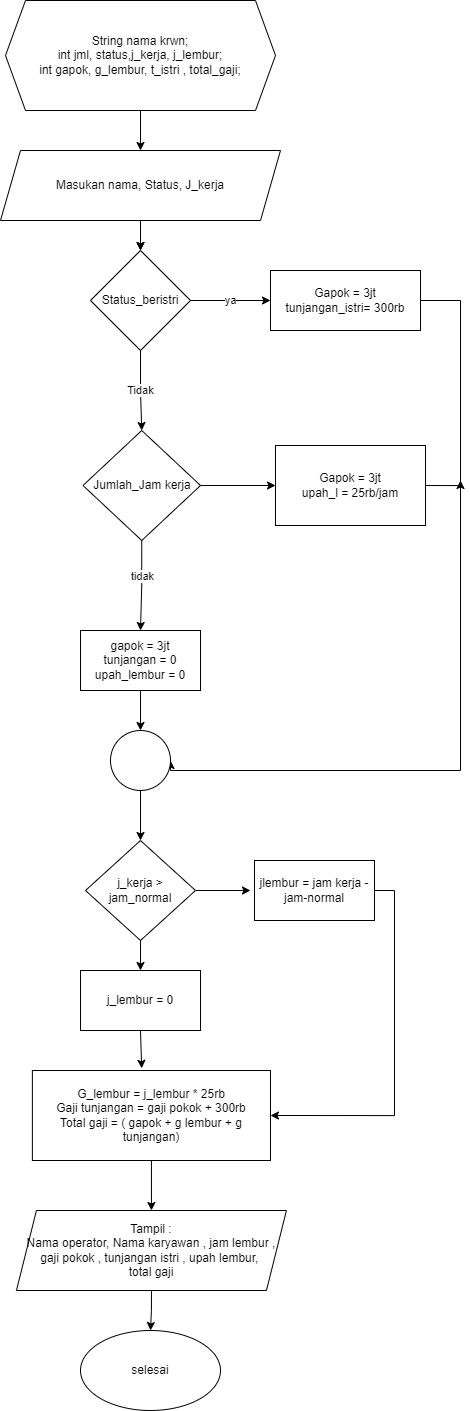

The diagram above was exported from draw.io. Its source (the exported page's mxGraphModel, read from the mxfile embedded in the PNG):
<mxGraphModel dx="708" dy="2226" grid="1" gridSize="10" guides="1" tooltips="1" connect="1" arrows="1" fold="1" page="1" pageScale="1" pageWidth="827" pageHeight="1169" math="0" shadow="0">
  <root>
    <mxCell id="0" />
    <mxCell id="1" parent="0" />
    <mxCell id="XcOoWj8zSAka0RmiDMIu-6" value="ya" style="edgeStyle=orthogonalEdgeStyle;rounded=0;orthogonalLoop=1;jettySize=auto;html=1;exitX=1;exitY=0.5;exitDx=0;exitDy=0;entryX=0;entryY=0.5;entryDx=0;entryDy=0;" edge="1" parent="1" source="XcOoWj8zSAka0RmiDMIu-2" target="XcOoWj8zSAka0RmiDMIu-5">
      <mxGeometry relative="1" as="geometry" />
    </mxCell>
    <mxCell id="XcOoWj8zSAka0RmiDMIu-11" value="Tidak" style="edgeStyle=orthogonalEdgeStyle;rounded=0;orthogonalLoop=1;jettySize=auto;html=1;exitX=0.5;exitY=1;exitDx=0;exitDy=0;entryX=0.5;entryY=0;entryDx=0;entryDy=0;" edge="1" parent="1" source="XcOoWj8zSAka0RmiDMIu-2" target="XcOoWj8zSAka0RmiDMIu-10">
      <mxGeometry relative="1" as="geometry" />
    </mxCell>
    <mxCell id="XcOoWj8zSAka0RmiDMIu-2" value="Status_beristri" style="rhombus;whiteSpace=wrap;html=1;" vertex="1" parent="1">
      <mxGeometry x="210" y="-400" width="100" height="100" as="geometry" />
    </mxCell>
    <mxCell id="XcOoWj8zSAka0RmiDMIu-8" value="" style="edgeStyle=orthogonalEdgeStyle;rounded=0;orthogonalLoop=1;jettySize=auto;html=1;" edge="1" parent="1" source="XcOoWj8zSAka0RmiDMIu-3" target="XcOoWj8zSAka0RmiDMIu-2">
      <mxGeometry relative="1" as="geometry" />
    </mxCell>
    <mxCell id="XcOoWj8zSAka0RmiDMIu-9" style="edgeStyle=orthogonalEdgeStyle;rounded=0;orthogonalLoop=1;jettySize=auto;html=1;exitX=0.5;exitY=1;exitDx=0;exitDy=0;entryX=0.5;entryY=0;entryDx=0;entryDy=0;" edge="1" parent="1" source="XcOoWj8zSAka0RmiDMIu-3" target="XcOoWj8zSAka0RmiDMIu-2">
      <mxGeometry relative="1" as="geometry" />
    </mxCell>
    <mxCell id="XcOoWj8zSAka0RmiDMIu-3" value="Masukan nama, Status, J_kerja" style="shape=parallelogram;perimeter=parallelogramPerimeter;whiteSpace=wrap;html=1;fixedSize=1;" vertex="1" parent="1">
      <mxGeometry x="120" y="-500" width="280" height="70" as="geometry" />
    </mxCell>
    <mxCell id="XcOoWj8zSAka0RmiDMIu-7" style="edgeStyle=orthogonalEdgeStyle;rounded=0;orthogonalLoop=1;jettySize=auto;html=1;exitX=0.5;exitY=1;exitDx=0;exitDy=0;entryX=0.5;entryY=0;entryDx=0;entryDy=0;" edge="1" parent="1" source="XcOoWj8zSAka0RmiDMIu-4" target="XcOoWj8zSAka0RmiDMIu-3">
      <mxGeometry relative="1" as="geometry" />
    </mxCell>
    <mxCell id="XcOoWj8zSAka0RmiDMIu-4" value="&lt;span&gt;String nama krwn;&lt;/span&gt;&lt;br&gt;&lt;span&gt;int jml, status,j_kerja, j_lembur;&lt;/span&gt;&lt;br&gt;&lt;span&gt;int gapok, g_lembur, t_istri , total_gaji;&lt;/span&gt;" style="shape=hexagon;perimeter=hexagonPerimeter2;whiteSpace=wrap;html=1;fixedSize=1;" vertex="1" parent="1">
      <mxGeometry x="125" y="-650" width="270" height="110" as="geometry" />
    </mxCell>
    <mxCell id="XcOoWj8zSAka0RmiDMIu-19" style="edgeStyle=orthogonalEdgeStyle;rounded=0;orthogonalLoop=1;jettySize=auto;html=1;exitX=1;exitY=0.5;exitDx=0;exitDy=0;entryX=1;entryY=0.5;entryDx=0;entryDy=0;" edge="1" parent="1" source="XcOoWj8zSAka0RmiDMIu-5" target="XcOoWj8zSAka0RmiDMIu-17">
      <mxGeometry relative="1" as="geometry">
        <Array as="points">
          <mxPoint x="580" y="-350" />
          <mxPoint x="580" y="120" />
        </Array>
      </mxGeometry>
    </mxCell>
    <mxCell id="XcOoWj8zSAka0RmiDMIu-5" value="Gapok = 3jt&lt;br&gt;tunjangan_istri= 300rb" style="rounded=0;whiteSpace=wrap;html=1;" vertex="1" parent="1">
      <mxGeometry x="390" y="-380" width="150" height="60" as="geometry" />
    </mxCell>
    <mxCell id="XcOoWj8zSAka0RmiDMIu-13" style="edgeStyle=orthogonalEdgeStyle;rounded=0;orthogonalLoop=1;jettySize=auto;html=1;exitX=1;exitY=0.5;exitDx=0;exitDy=0;entryX=0;entryY=0.5;entryDx=0;entryDy=0;" edge="1" parent="1" source="XcOoWj8zSAka0RmiDMIu-10" target="XcOoWj8zSAka0RmiDMIu-12">
      <mxGeometry relative="1" as="geometry" />
    </mxCell>
    <mxCell id="XcOoWj8zSAka0RmiDMIu-15" style="edgeStyle=orthogonalEdgeStyle;rounded=0;orthogonalLoop=1;jettySize=auto;html=1;exitX=0.5;exitY=1;exitDx=0;exitDy=0;entryX=0.5;entryY=0;entryDx=0;entryDy=0;" edge="1" parent="1" source="XcOoWj8zSAka0RmiDMIu-10" target="XcOoWj8zSAka0RmiDMIu-14">
      <mxGeometry relative="1" as="geometry" />
    </mxCell>
    <mxCell id="XcOoWj8zSAka0RmiDMIu-16" value="tidak" style="edgeLabel;html=1;align=center;verticalAlign=middle;resizable=0;points=[];" vertex="1" connectable="0" parent="XcOoWj8zSAka0RmiDMIu-15">
      <mxGeometry x="-0.2333" relative="1" as="geometry">
        <mxPoint as="offset" />
      </mxGeometry>
    </mxCell>
    <mxCell id="XcOoWj8zSAka0RmiDMIu-10" value="Jumlah_Jam kerja" style="rhombus;whiteSpace=wrap;html=1;" vertex="1" parent="1">
      <mxGeometry x="202.5" y="-220" width="117.5" height="110" as="geometry" />
    </mxCell>
    <mxCell id="XcOoWj8zSAka0RmiDMIu-21" style="edgeStyle=orthogonalEdgeStyle;rounded=0;orthogonalLoop=1;jettySize=auto;html=1;exitX=1;exitY=0.5;exitDx=0;exitDy=0;" edge="1" parent="1" source="XcOoWj8zSAka0RmiDMIu-12">
      <mxGeometry relative="1" as="geometry">
        <mxPoint x="580" y="-170" as="targetPoint" />
      </mxGeometry>
    </mxCell>
    <mxCell id="XcOoWj8zSAka0RmiDMIu-12" value="Gapok = 3jt&lt;br&gt;upah_l = 25rb/jam" style="rounded=0;whiteSpace=wrap;html=1;" vertex="1" parent="1">
      <mxGeometry x="395" y="-205" width="150" height="80" as="geometry" />
    </mxCell>
    <mxCell id="XcOoWj8zSAka0RmiDMIu-18" style="edgeStyle=orthogonalEdgeStyle;rounded=0;orthogonalLoop=1;jettySize=auto;html=1;exitX=0.5;exitY=1;exitDx=0;exitDy=0;entryX=0.5;entryY=0;entryDx=0;entryDy=0;" edge="1" parent="1" source="XcOoWj8zSAka0RmiDMIu-14" target="XcOoWj8zSAka0RmiDMIu-17">
      <mxGeometry relative="1" as="geometry" />
    </mxCell>
    <mxCell id="XcOoWj8zSAka0RmiDMIu-14" value="gapok = 3jt&lt;br&gt;tunjangan = 0&lt;br&gt;upah_lembur = 0" style="rounded=0;whiteSpace=wrap;html=1;" vertex="1" parent="1">
      <mxGeometry x="200" y="-20" width="120" height="60" as="geometry" />
    </mxCell>
    <mxCell id="XcOoWj8zSAka0RmiDMIu-24" style="edgeStyle=orthogonalEdgeStyle;rounded=0;orthogonalLoop=1;jettySize=auto;html=1;exitX=0.5;exitY=1;exitDx=0;exitDy=0;entryX=0.5;entryY=0;entryDx=0;entryDy=0;" edge="1" parent="1" source="XcOoWj8zSAka0RmiDMIu-17" target="XcOoWj8zSAka0RmiDMIu-22">
      <mxGeometry relative="1" as="geometry" />
    </mxCell>
    <mxCell id="XcOoWj8zSAka0RmiDMIu-17" value="" style="ellipse;whiteSpace=wrap;html=1;aspect=fixed;" vertex="1" parent="1">
      <mxGeometry x="230" y="80" width="60" height="60" as="geometry" />
    </mxCell>
    <mxCell id="XcOoWj8zSAka0RmiDMIu-26" style="edgeStyle=orthogonalEdgeStyle;rounded=0;orthogonalLoop=1;jettySize=auto;html=1;exitX=1;exitY=0.5;exitDx=0;exitDy=0;" edge="1" parent="1" source="XcOoWj8zSAka0RmiDMIu-22">
      <mxGeometry relative="1" as="geometry">
        <mxPoint x="370" y="240" as="targetPoint" />
      </mxGeometry>
    </mxCell>
    <mxCell id="XcOoWj8zSAka0RmiDMIu-28" style="edgeStyle=orthogonalEdgeStyle;rounded=0;orthogonalLoop=1;jettySize=auto;html=1;exitX=0.5;exitY=1;exitDx=0;exitDy=0;entryX=0.5;entryY=0;entryDx=0;entryDy=0;" edge="1" parent="1" source="XcOoWj8zSAka0RmiDMIu-22" target="XcOoWj8zSAka0RmiDMIu-27">
      <mxGeometry relative="1" as="geometry" />
    </mxCell>
    <mxCell id="XcOoWj8zSAka0RmiDMIu-22" value="j_kerja &amp;gt; jam_normal" style="rhombus;whiteSpace=wrap;html=1;" vertex="1" parent="1">
      <mxGeometry x="205" y="190" width="110" height="100" as="geometry" />
    </mxCell>
    <mxCell id="XcOoWj8zSAka0RmiDMIu-31" style="edgeStyle=orthogonalEdgeStyle;rounded=0;orthogonalLoop=1;jettySize=auto;html=1;exitX=1;exitY=0.5;exitDx=0;exitDy=0;entryX=1;entryY=0.5;entryDx=0;entryDy=0;" edge="1" parent="1" source="XcOoWj8zSAka0RmiDMIu-25" target="XcOoWj8zSAka0RmiDMIu-29">
      <mxGeometry relative="1" as="geometry" />
    </mxCell>
    <mxCell id="XcOoWj8zSAka0RmiDMIu-25" value="jlembur = jam kerja - jam-normal" style="rounded=0;whiteSpace=wrap;html=1;" vertex="1" parent="1">
      <mxGeometry x="374" y="210" width="120" height="60" as="geometry" />
    </mxCell>
    <mxCell id="XcOoWj8zSAka0RmiDMIu-30" style="edgeStyle=orthogonalEdgeStyle;rounded=0;orthogonalLoop=1;jettySize=auto;html=1;exitX=0.5;exitY=1;exitDx=0;exitDy=0;entryX=0.459;entryY=-0.024;entryDx=0;entryDy=0;entryPerimeter=0;" edge="1" parent="1" source="XcOoWj8zSAka0RmiDMIu-27" target="XcOoWj8zSAka0RmiDMIu-29">
      <mxGeometry relative="1" as="geometry" />
    </mxCell>
    <mxCell id="XcOoWj8zSAka0RmiDMIu-27" value="j_lembur = 0" style="rounded=0;whiteSpace=wrap;html=1;" vertex="1" parent="1">
      <mxGeometry x="200" y="320" width="120" height="60" as="geometry" />
    </mxCell>
    <mxCell id="XcOoWj8zSAka0RmiDMIu-33" style="edgeStyle=orthogonalEdgeStyle;rounded=0;orthogonalLoop=1;jettySize=auto;html=1;exitX=0.5;exitY=1;exitDx=0;exitDy=0;entryX=0.5;entryY=0;entryDx=0;entryDy=0;" edge="1" parent="1" source="XcOoWj8zSAka0RmiDMIu-29" target="XcOoWj8zSAka0RmiDMIu-32">
      <mxGeometry relative="1" as="geometry" />
    </mxCell>
    <mxCell id="XcOoWj8zSAka0RmiDMIu-29" value="G_lembur = j_lembur * 25rb&lt;br&gt;Gaji tunjangan = gaji pokok + 300rb&lt;br&gt;Total gaji = ( gapok + g lembur + g tunjangan)" style="rounded=0;whiteSpace=wrap;html=1;" vertex="1" parent="1">
      <mxGeometry x="151.88" y="420" width="238.12" height="90" as="geometry" />
    </mxCell>
    <mxCell id="XcOoWj8zSAka0RmiDMIu-35" style="edgeStyle=orthogonalEdgeStyle;rounded=0;orthogonalLoop=1;jettySize=auto;html=1;exitX=0.5;exitY=1;exitDx=0;exitDy=0;entryX=0.5;entryY=0;entryDx=0;entryDy=0;" edge="1" parent="1" source="XcOoWj8zSAka0RmiDMIu-32" target="XcOoWj8zSAka0RmiDMIu-34">
      <mxGeometry relative="1" as="geometry" />
    </mxCell>
    <mxCell id="XcOoWj8zSAka0RmiDMIu-32" value="Tampil :&lt;br&gt;Nama operator, Nama karyawan , jam lembur ,&lt;br&gt;gaji pokok , tunjangan istri , upah lembur,&amp;nbsp;&lt;br&gt;total gaji" style="shape=parallelogram;perimeter=parallelogramPerimeter;whiteSpace=wrap;html=1;fixedSize=1;" vertex="1" parent="1">
      <mxGeometry x="135.94" y="560" width="270" height="80" as="geometry" />
    </mxCell>
    <mxCell id="XcOoWj8zSAka0RmiDMIu-34" value="selesai" style="ellipse;whiteSpace=wrap;html=1;" vertex="1" parent="1">
      <mxGeometry x="200" y="680" width="140" height="80" as="geometry" />
    </mxCell>
  </root>
</mxGraphModel>